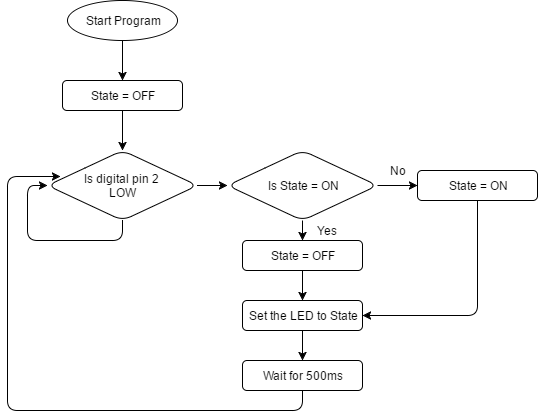

The diagram above was exported from draw.io. Its source (the exported page's mxGraphModel, read from the mxfile embedded in the PNG):
<mxGraphModel dx="1426" dy="720" grid="1" gridSize="10" guides="1" tooltips="1" connect="1" arrows="1" fold="1" page="1" pageScale="1" pageWidth="826" pageHeight="1169" background="#ffffff" math="0" shadow="0">
  <root>
    <mxCell id="0" />
    <mxCell id="1" parent="0" />
    <mxCell id="12" style="edgeStyle=orthogonalEdgeStyle;rounded=0;html=1;exitX=1;exitY=0.5;startArrow=none;startFill=0;jettySize=auto;orthogonalLoop=1;" edge="1" parent="1" source="2" target="5">
      <mxGeometry relative="1" as="geometry" />
    </mxCell>
    <mxCell id="2" value="Is digital pin 2&amp;nbsp;&lt;div&gt;LOW&lt;/div&gt;" style="rhombus;whiteSpace=wrap;html=1;rounded=1;strokeWidth=1;" vertex="1" parent="1">
      <mxGeometry x="140" y="240" width="150" height="70" as="geometry" />
    </mxCell>
    <mxCell id="10" style="edgeStyle=orthogonalEdgeStyle;rounded=0;html=1;exitX=0.5;exitY=1;entryX=0.5;entryY=0;startArrow=none;startFill=0;jettySize=auto;orthogonalLoop=1;" edge="1" parent="1" source="3" target="4">
      <mxGeometry relative="1" as="geometry" />
    </mxCell>
    <mxCell id="3" value="Start Program" style="ellipse;whiteSpace=wrap;html=1;rounded=1;strokeWidth=1;" vertex="1" parent="1">
      <mxGeometry x="160" y="90" width="110" height="40" as="geometry" />
    </mxCell>
    <mxCell id="11" style="edgeStyle=orthogonalEdgeStyle;rounded=0;html=1;exitX=0.5;exitY=1;entryX=0.5;entryY=0;startArrow=none;startFill=0;jettySize=auto;orthogonalLoop=1;" edge="1" parent="1" source="4" target="2">
      <mxGeometry relative="1" as="geometry" />
    </mxCell>
    <mxCell id="4" value="State = OFF" style="rounded=1;whiteSpace=wrap;html=1;strokeWidth=1;" vertex="1" parent="1">
      <mxGeometry x="155" y="170" width="120" height="30" as="geometry" />
    </mxCell>
    <mxCell id="13" style="edgeStyle=orthogonalEdgeStyle;rounded=0;html=1;exitX=1;exitY=0.5;entryX=0;entryY=0.5;startArrow=none;startFill=0;jettySize=auto;orthogonalLoop=1;" edge="1" parent="1" source="5" target="7">
      <mxGeometry relative="1" as="geometry" />
    </mxCell>
    <mxCell id="15" style="edgeStyle=orthogonalEdgeStyle;rounded=0;html=1;exitX=0.5;exitY=1;entryX=0.5;entryY=0;startArrow=none;startFill=0;jettySize=auto;orthogonalLoop=1;" edge="1" parent="1" source="5" target="6">
      <mxGeometry relative="1" as="geometry" />
    </mxCell>
    <mxCell id="5" value="Is State = ON" style="rhombus;whiteSpace=wrap;html=1;rounded=1;strokeWidth=1;" vertex="1" parent="1">
      <mxGeometry x="320" y="240" width="150" height="70" as="geometry" />
    </mxCell>
    <mxCell id="16" style="edgeStyle=orthogonalEdgeStyle;rounded=0;html=1;exitX=0.5;exitY=1;entryX=0.5;entryY=0;startArrow=none;startFill=0;jettySize=auto;orthogonalLoop=1;" edge="1" parent="1" source="6" target="8">
      <mxGeometry relative="1" as="geometry" />
    </mxCell>
    <mxCell id="6" value="State = OFF" style="rounded=1;whiteSpace=wrap;html=1;strokeWidth=1;" vertex="1" parent="1">
      <mxGeometry x="335" y="330" width="120" height="30" as="geometry" />
    </mxCell>
    <mxCell id="14" style="edgeStyle=orthogonalEdgeStyle;rounded=1;html=1;exitX=0.5;exitY=1;entryX=1;entryY=0.5;startArrow=none;startFill=0;jettySize=auto;orthogonalLoop=1;" edge="1" parent="1" source="7" target="8">
      <mxGeometry relative="1" as="geometry" />
    </mxCell>
    <mxCell id="7" value="State = ON" style="rounded=1;whiteSpace=wrap;html=1;strokeWidth=1;" vertex="1" parent="1">
      <mxGeometry x="510" y="260" width="120" height="30" as="geometry" />
    </mxCell>
    <mxCell id="17" style="edgeStyle=orthogonalEdgeStyle;rounded=0;html=1;exitX=0.5;exitY=1;entryX=0.5;entryY=0;startArrow=none;startFill=0;jettySize=auto;orthogonalLoop=1;" edge="1" parent="1" source="8" target="9">
      <mxGeometry relative="1" as="geometry" />
    </mxCell>
    <mxCell id="8" value="Set the LED to State" style="rounded=1;whiteSpace=wrap;html=1;strokeWidth=1;" vertex="1" parent="1">
      <mxGeometry x="335" y="390" width="120" height="30" as="geometry" />
    </mxCell>
    <mxCell id="22" style="edgeStyle=orthogonalEdgeStyle;rounded=1;html=1;exitX=0.5;exitY=1;entryX=0.087;entryY=0.371;entryPerimeter=0;shadow=0;startArrow=none;startFill=0;jettySize=auto;orthogonalLoop=1;" edge="1" parent="1" source="9" target="2">
      <mxGeometry relative="1" as="geometry">
        <Array as="points">
          <mxPoint x="395" y="500" />
          <mxPoint x="100" y="500" />
          <mxPoint x="100" y="266" />
        </Array>
      </mxGeometry>
    </mxCell>
    <mxCell id="9" value="Wait for 500ms" style="rounded=1;whiteSpace=wrap;html=1;strokeWidth=1;" vertex="1" parent="1">
      <mxGeometry x="335" y="450" width="120" height="30" as="geometry" />
    </mxCell>
    <mxCell id="21" style="edgeStyle=orthogonalEdgeStyle;rounded=1;html=1;exitX=0.5;exitY=1;entryX=0;entryY=0.5;shadow=0;startArrow=none;startFill=0;jettySize=auto;orthogonalLoop=1;" edge="1" parent="1" source="2" target="2">
      <mxGeometry relative="1" as="geometry">
        <Array as="points">
          <mxPoint x="215" y="330" />
          <mxPoint x="120" y="330" />
          <mxPoint x="120" y="275" />
        </Array>
      </mxGeometry>
    </mxCell>
    <mxCell id="23" value="No" style="text;html=1;strokeColor=none;fillColor=none;align=center;verticalAlign=middle;whiteSpace=wrap;rounded=1;" vertex="1" parent="1">
      <mxGeometry x="470" y="250" width="40" height="20" as="geometry" />
    </mxCell>
    <mxCell id="24" value="Yes" style="text;html=1;strokeColor=none;fillColor=none;align=center;verticalAlign=middle;whiteSpace=wrap;rounded=1;" vertex="1" parent="1">
      <mxGeometry x="400" y="310" width="40" height="20" as="geometry" />
    </mxCell>
  </root>
</mxGraphModel>